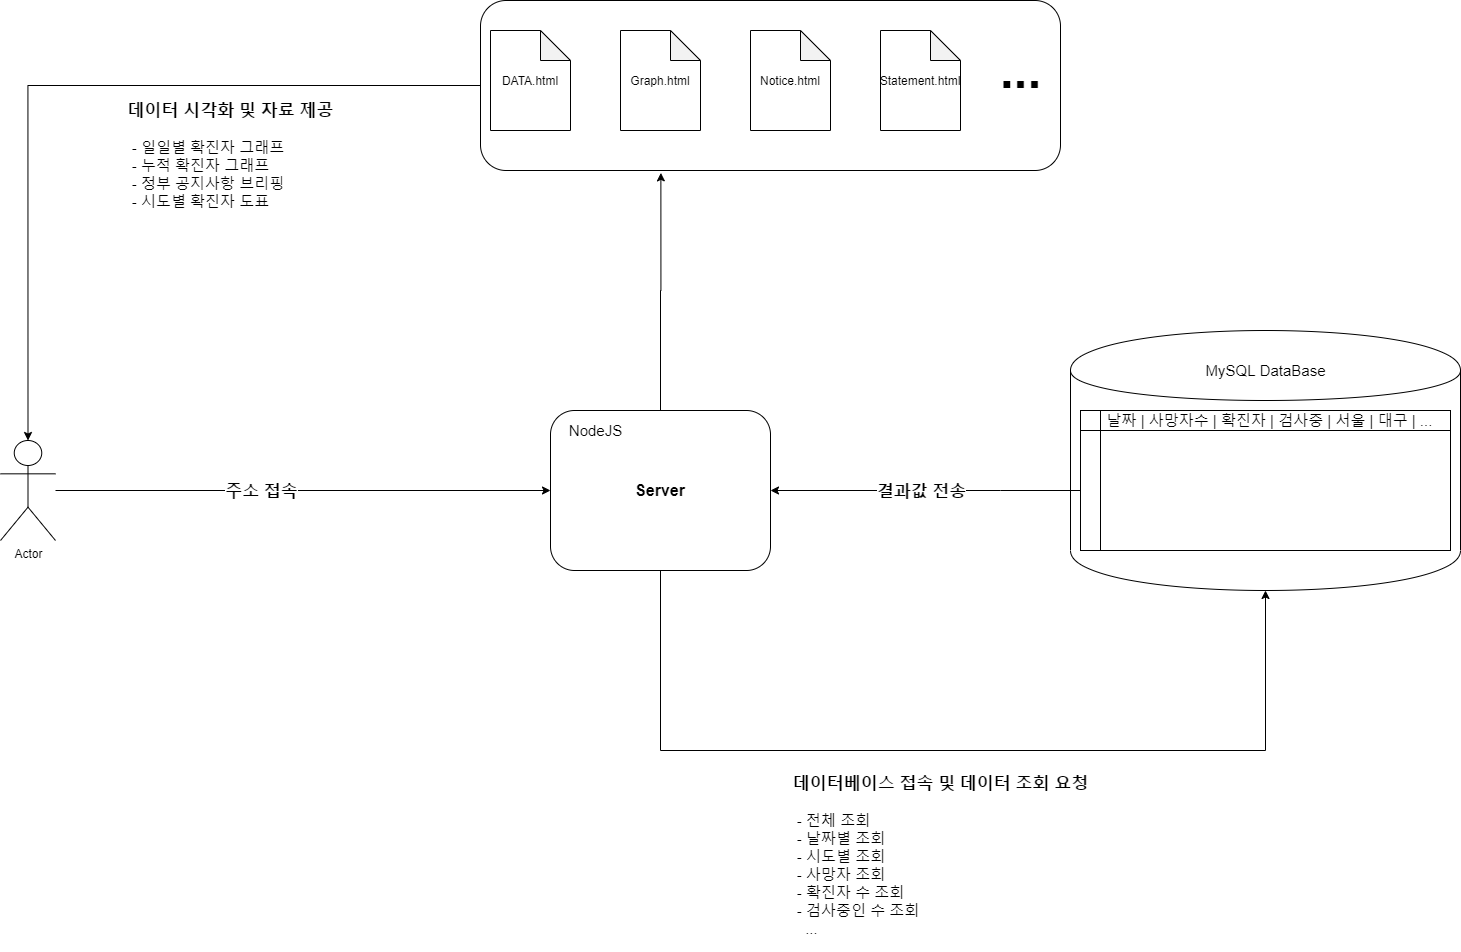

The diagram above was exported from draw.io. Its source (the exported page's mxGraphModel, read from the mxfile embedded in the PNG):
<mxGraphModel dx="2031" dy="1089" grid="1" gridSize="10" guides="1" tooltips="1" connect="1" arrows="1" fold="1" page="1" pageScale="1" pageWidth="3300" pageHeight="2339" math="0" shadow="0">
  <root>
    <mxCell id="0" />
    <mxCell id="1" parent="0" />
    <mxCell id="bFSASFnTKcZxwuEpCF8W-75" style="edgeStyle=orthogonalEdgeStyle;rounded=0;orthogonalLoop=1;jettySize=auto;html=1;entryX=0;entryY=0.5;entryDx=0;entryDy=0;fontSize=15;" edge="1" parent="1" source="bFSASFnTKcZxwuEpCF8W-1" target="bFSASFnTKcZxwuEpCF8W-29">
      <mxGeometry relative="1" as="geometry" />
    </mxCell>
    <mxCell id="bFSASFnTKcZxwuEpCF8W-76" value="주소 접속" style="edgeLabel;html=1;align=center;verticalAlign=middle;resizable=0;points=[];fontSize=17;fontStyle=1" vertex="1" connectable="0" parent="bFSASFnTKcZxwuEpCF8W-75">
      <mxGeometry x="0.3149" y="-2" relative="1" as="geometry">
        <mxPoint x="-120.71" y="-2" as="offset" />
      </mxGeometry>
    </mxCell>
    <mxCell id="bFSASFnTKcZxwuEpCF8W-1" value="Actor" style="shape=umlActor;verticalLabelPosition=bottom;labelBackgroundColor=#ffffff;verticalAlign=top;html=1;outlineConnect=0;" vertex="1" parent="1">
      <mxGeometry x="110" y="470" width="55" height="100" as="geometry" />
    </mxCell>
    <mxCell id="bFSASFnTKcZxwuEpCF8W-42" value="" style="group" vertex="1" connectable="0" parent="1">
      <mxGeometry x="660" y="440" width="220" height="160" as="geometry" />
    </mxCell>
    <mxCell id="bFSASFnTKcZxwuEpCF8W-29" value="&lt;span style=&quot;font-weight: bold ; font-size: 16px&quot;&gt;Server&lt;/span&gt;" style="rounded=1;whiteSpace=wrap;html=1;" vertex="1" parent="bFSASFnTKcZxwuEpCF8W-42">
      <mxGeometry width="220" height="160" as="geometry" />
    </mxCell>
    <mxCell id="bFSASFnTKcZxwuEpCF8W-39" value="NodeJS" style="text;html=1;align=center;verticalAlign=middle;resizable=0;points=[];autosize=1;fontSize=15;" vertex="1" parent="bFSASFnTKcZxwuEpCF8W-42">
      <mxGeometry x="10" y="10" width="70" height="20" as="geometry" />
    </mxCell>
    <mxCell id="bFSASFnTKcZxwuEpCF8W-58" value="" style="group" vertex="1" connectable="0" parent="1">
      <mxGeometry x="1180" y="360" width="390" height="260" as="geometry" />
    </mxCell>
    <mxCell id="bFSASFnTKcZxwuEpCF8W-43" value="" style="shape=cylinder;whiteSpace=wrap;html=1;boundedLbl=1;backgroundOutline=1;fontSize=15;" vertex="1" parent="bFSASFnTKcZxwuEpCF8W-58">
      <mxGeometry width="390" height="260" as="geometry" />
    </mxCell>
    <mxCell id="bFSASFnTKcZxwuEpCF8W-44" value="MySQL DataBase" style="text;html=1;align=center;verticalAlign=middle;resizable=0;points=[];autosize=1;fontSize=15;" vertex="1" parent="bFSASFnTKcZxwuEpCF8W-58">
      <mxGeometry x="125.00454545454545" y="29.998571428571438" width="140" height="20" as="geometry" />
    </mxCell>
    <mxCell id="bFSASFnTKcZxwuEpCF8W-55" value="" style="group" vertex="1" connectable="0" parent="bFSASFnTKcZxwuEpCF8W-58">
      <mxGeometry x="10" y="80" width="370" height="140" as="geometry" />
    </mxCell>
    <mxCell id="bFSASFnTKcZxwuEpCF8W-49" value="" style="shape=internalStorage;whiteSpace=wrap;html=1;backgroundOutline=1;fontSize=15;align=left;" vertex="1" parent="bFSASFnTKcZxwuEpCF8W-55">
      <mxGeometry width="370" height="140" as="geometry" />
    </mxCell>
    <mxCell id="bFSASFnTKcZxwuEpCF8W-50" value="날짜 | 사망자수 | 확진자 | 검사중 | 서울 | 대구 | ...&amp;nbsp;" style="text;html=1;align=center;verticalAlign=middle;resizable=0;points=[];autosize=1;fontSize=15;" vertex="1" parent="bFSASFnTKcZxwuEpCF8W-55">
      <mxGeometry x="16.25" width="350" height="20" as="geometry" />
    </mxCell>
    <mxCell id="bFSASFnTKcZxwuEpCF8W-65" value="" style="group" vertex="1" connectable="0" parent="1">
      <mxGeometry x="590" y="30" width="580" height="170" as="geometry" />
    </mxCell>
    <mxCell id="bFSASFnTKcZxwuEpCF8W-64" value="" style="rounded=1;whiteSpace=wrap;html=1;fontSize=15;" vertex="1" parent="bFSASFnTKcZxwuEpCF8W-65">
      <mxGeometry width="580" height="170" as="geometry" />
    </mxCell>
    <mxCell id="bFSASFnTKcZxwuEpCF8W-24" value="DATA.html" style="shape=note;whiteSpace=wrap;html=1;backgroundOutline=1;darkOpacity=0.05;" vertex="1" parent="bFSASFnTKcZxwuEpCF8W-65">
      <mxGeometry x="10" y="30" width="80" height="100" as="geometry" />
    </mxCell>
    <mxCell id="bFSASFnTKcZxwuEpCF8W-25" value="Graph.html" style="shape=note;whiteSpace=wrap;html=1;backgroundOutline=1;darkOpacity=0.05;" vertex="1" parent="bFSASFnTKcZxwuEpCF8W-65">
      <mxGeometry x="140" y="30" width="80" height="100" as="geometry" />
    </mxCell>
    <mxCell id="bFSASFnTKcZxwuEpCF8W-26" value="Notice.html" style="shape=note;whiteSpace=wrap;html=1;backgroundOutline=1;darkOpacity=0.05;" vertex="1" parent="bFSASFnTKcZxwuEpCF8W-65">
      <mxGeometry x="270" y="30" width="80" height="100" as="geometry" />
    </mxCell>
    <mxCell id="bFSASFnTKcZxwuEpCF8W-27" value="Statement.html" style="shape=note;whiteSpace=wrap;html=1;backgroundOutline=1;darkOpacity=0.05;" vertex="1" parent="bFSASFnTKcZxwuEpCF8W-65">
      <mxGeometry x="400" y="30" width="80" height="100" as="geometry" />
    </mxCell>
    <mxCell id="bFSASFnTKcZxwuEpCF8W-61" value="&lt;b&gt;&lt;font style=&quot;font-size: 50px&quot;&gt;...&lt;/font&gt;&lt;/b&gt;" style="text;html=1;align=center;verticalAlign=middle;resizable=0;points=[];autosize=1;fontSize=15;" vertex="1" parent="bFSASFnTKcZxwuEpCF8W-65">
      <mxGeometry x="510" y="50" width="60" height="40" as="geometry" />
    </mxCell>
    <mxCell id="bFSASFnTKcZxwuEpCF8W-70" style="edgeStyle=orthogonalEdgeStyle;rounded=0;orthogonalLoop=1;jettySize=auto;html=1;entryX=0.311;entryY=1.014;entryDx=0;entryDy=0;entryPerimeter=0;fontSize=15;" edge="1" parent="1" source="bFSASFnTKcZxwuEpCF8W-29" target="bFSASFnTKcZxwuEpCF8W-64">
      <mxGeometry relative="1" as="geometry" />
    </mxCell>
    <mxCell id="bFSASFnTKcZxwuEpCF8W-71" style="edgeStyle=orthogonalEdgeStyle;rounded=0;orthogonalLoop=1;jettySize=auto;html=1;entryX=0.5;entryY=0;entryDx=0;entryDy=0;entryPerimeter=0;fontSize=15;" edge="1" parent="1" source="bFSASFnTKcZxwuEpCF8W-64" target="bFSASFnTKcZxwuEpCF8W-1">
      <mxGeometry relative="1" as="geometry" />
    </mxCell>
    <mxCell id="bFSASFnTKcZxwuEpCF8W-77" value="&lt;div style=&quot;text-align: left&quot;&gt;&lt;b&gt;&lt;font style=&quot;font-size: 17px&quot;&gt;데이터베이스 접속 및 데이터 조회 요청&lt;/font&gt;&lt;/b&gt;&lt;/div&gt;&lt;div style=&quot;font-size: 15px ; text-align: left&quot;&gt;&lt;b&gt;&lt;br&gt;&lt;/b&gt;&lt;/div&gt;&lt;span style=&quot;font-size: 15px&quot;&gt;&lt;div style=&quot;text-align: left&quot;&gt;&amp;nbsp;- 전체 조회&lt;/div&gt;&lt;div style=&quot;text-align: left&quot;&gt;&amp;nbsp;-&amp;nbsp;날짜별 조회&lt;/div&gt;&lt;/span&gt;&lt;div style=&quot;font-size: 15px ; text-align: left&quot;&gt;&amp;nbsp;- 시도별 조회&lt;/div&gt;&lt;div style=&quot;font-size: 15px ; text-align: left&quot;&gt;&amp;nbsp;- 사망자 조회&lt;/div&gt;&lt;div style=&quot;font-size: 15px ; text-align: left&quot;&gt;&amp;nbsp;- 확진자 수 조회&amp;nbsp;&lt;/div&gt;&lt;div style=&quot;font-size: 15px ; text-align: left&quot;&gt;&amp;nbsp;- 검사중인 수 조회&lt;/div&gt;&lt;div style=&quot;font-size: 15px ; text-align: left&quot;&gt;&amp;nbsp; &amp;nbsp;...&lt;/div&gt;" style="text;html=1;align=center;verticalAlign=middle;resizable=0;points=[];autosize=1;fontSize=17;" vertex="1" parent="1">
      <mxGeometry x="895" y="790" width="310" height="190" as="geometry" />
    </mxCell>
    <mxCell id="bFSASFnTKcZxwuEpCF8W-78" style="edgeStyle=orthogonalEdgeStyle;rounded=0;orthogonalLoop=1;jettySize=auto;html=1;entryX=0.5;entryY=1;entryDx=0;entryDy=0;fontSize=17;" edge="1" parent="1" source="bFSASFnTKcZxwuEpCF8W-29" target="bFSASFnTKcZxwuEpCF8W-43">
      <mxGeometry relative="1" as="geometry">
        <Array as="points">
          <mxPoint x="770" y="780" />
          <mxPoint x="1375" y="780" />
        </Array>
      </mxGeometry>
    </mxCell>
    <mxCell id="bFSASFnTKcZxwuEpCF8W-80" value="&lt;div style=&quot;text-align: left&quot;&gt;&lt;b&gt;데이터 시각화 및 자료 제공&lt;/b&gt;&lt;/div&gt;&lt;div style=&quot;font-size: 15px ; text-align: left&quot;&gt;&lt;b&gt;&lt;br&gt;&lt;/b&gt;&lt;/div&gt;&lt;span style=&quot;font-size: 15px&quot;&gt;&lt;div style=&quot;text-align: left&quot;&gt;&amp;nbsp;- 일일별 확진자 그래프&lt;/div&gt;&lt;div style=&quot;text-align: left&quot;&gt;&amp;nbsp;- 누적 확진자 그래프&lt;/div&gt;&lt;div style=&quot;text-align: left&quot;&gt;&amp;nbsp;- 정부 공지사항 브리핑&lt;/div&gt;&lt;div style=&quot;text-align: left&quot;&gt;&amp;nbsp;- 시도별 확진자 도표&lt;/div&gt;&lt;/span&gt;" style="text;html=1;align=center;verticalAlign=middle;resizable=0;points=[];autosize=1;fontSize=17;" vertex="1" parent="1">
      <mxGeometry x="230" y="120" width="220" height="130" as="geometry" />
    </mxCell>
    <mxCell id="bFSASFnTKcZxwuEpCF8W-81" style="edgeStyle=orthogonalEdgeStyle;rounded=0;orthogonalLoop=1;jettySize=auto;html=1;entryX=1;entryY=0.5;entryDx=0;entryDy=0;fontSize=17;" edge="1" parent="1" source="bFSASFnTKcZxwuEpCF8W-49" target="bFSASFnTKcZxwuEpCF8W-29">
      <mxGeometry relative="1" as="geometry">
        <Array as="points">
          <mxPoint x="1110" y="520" />
          <mxPoint x="1110" y="520" />
        </Array>
      </mxGeometry>
    </mxCell>
    <mxCell id="bFSASFnTKcZxwuEpCF8W-82" value="결과값 전송" style="edgeLabel;html=1;align=center;verticalAlign=middle;resizable=0;points=[];fontSize=17;fontStyle=1" vertex="1" connectable="0" parent="bFSASFnTKcZxwuEpCF8W-81">
      <mxGeometry x="-0.2194" y="-5" relative="1" as="geometry">
        <mxPoint x="-38.57" y="5" as="offset" />
      </mxGeometry>
    </mxCell>
  </root>
</mxGraphModel>